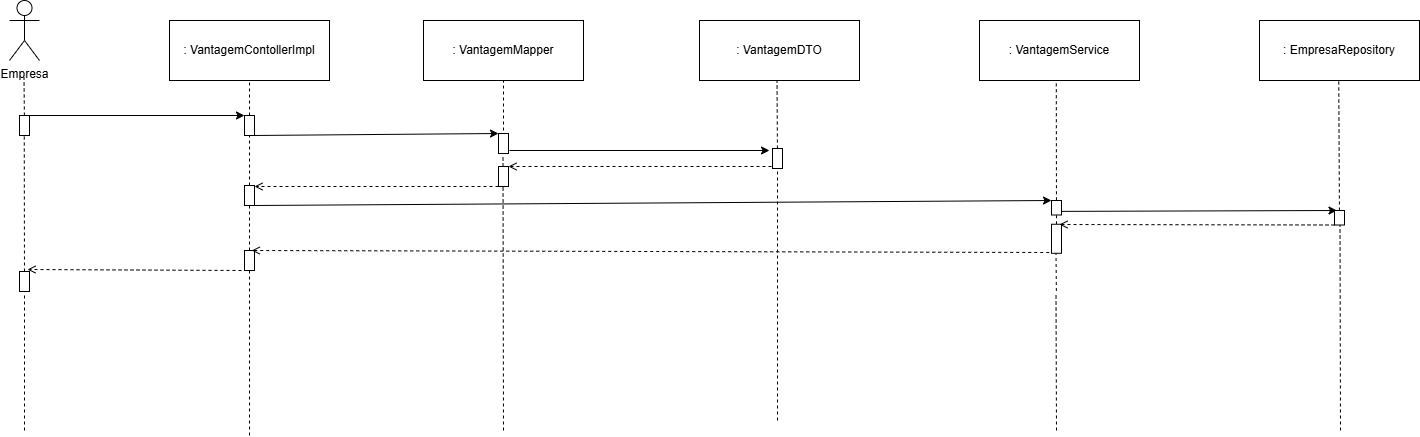

The diagram above was exported from draw.io. Its source (the exported page's mxGraphModel, read from the mxfile embedded in the PNG):
<mxGraphModel dx="1485" dy="449" grid="1" gridSize="10" guides="1" tooltips="1" connect="1" arrows="1" fold="1" page="1" pageScale="1" pageWidth="827" pageHeight="1169" math="0" shadow="0">
  <root>
    <mxCell id="0" />
    <mxCell id="1" parent="0" />
    <mxCell id="AmSuElLBUNQXtNKi8sxR-1" value=": VantagemContollerImpl" style="rounded=0;whiteSpace=wrap;html=1;" parent="1" vertex="1">
      <mxGeometry x="160" y="30" width="160" height="60" as="geometry" />
    </mxCell>
    <mxCell id="AmSuElLBUNQXtNKi8sxR-2" value="&lt;div&gt;Empresa&lt;/div&gt;" style="shape=umlActor;verticalLabelPosition=bottom;verticalAlign=top;html=1;outlineConnect=0;" parent="1" vertex="1">
      <mxGeometry y="10" width="30" height="60" as="geometry" />
    </mxCell>
    <mxCell id="AmSuElLBUNQXtNKi8sxR-6" value="" style="endArrow=none;dashed=1;html=1;rounded=0;entryX=0.5;entryY=1;entryDx=0;entryDy=0;" parent="1" source="AmSuElLBUNQXtNKi8sxR-13" target="AmSuElLBUNQXtNKi8sxR-1" edge="1">
      <mxGeometry width="50" height="50" relative="1" as="geometry">
        <mxPoint x="240" y="588" as="sourcePoint" />
        <mxPoint x="330" y="190" as="targetPoint" />
      </mxGeometry>
    </mxCell>
    <mxCell id="AmSuElLBUNQXtNKi8sxR-7" value="" style="endArrow=none;dashed=1;html=1;rounded=0;entryX=0.5;entryY=1;entryDx=0;entryDy=0;" parent="1" source="AmSuElLBUNQXtNKi8sxR-8" edge="1">
      <mxGeometry width="50" height="50" relative="1" as="geometry">
        <mxPoint x="14.5" y="585" as="sourcePoint" />
        <mxPoint x="14.5" y="87" as="targetPoint" />
      </mxGeometry>
    </mxCell>
    <mxCell id="AmSuElLBUNQXtNKi8sxR-11" value="" style="endArrow=none;dashed=1;html=1;rounded=0;entryX=0.5;entryY=1;entryDx=0;entryDy=0;" parent="1" source="AmSuElLBUNQXtNKi8sxR-66" edge="1">
      <mxGeometry width="50" height="50" relative="1" as="geometry">
        <mxPoint x="19.25" y="585" as="sourcePoint" />
        <mxPoint x="14.75" y="135" as="targetPoint" />
      </mxGeometry>
    </mxCell>
    <mxCell id="AmSuElLBUNQXtNKi8sxR-8" value="" style="rounded=0;whiteSpace=wrap;html=1;rotation=90;" parent="1" vertex="1">
      <mxGeometry x="5" y="130" width="20" height="10" as="geometry" />
    </mxCell>
    <mxCell id="AmSuElLBUNQXtNKi8sxR-12" value="" style="endArrow=classic;html=1;rounded=0;exitX=0;exitY=0;exitDx=0;exitDy=0;entryX=0;entryY=1;entryDx=0;entryDy=0;" parent="1" source="AmSuElLBUNQXtNKi8sxR-8" target="AmSuElLBUNQXtNKi8sxR-13" edge="1">
      <mxGeometry width="50" height="50" relative="1" as="geometry">
        <mxPoint x="280" y="200" as="sourcePoint" />
        <mxPoint x="230" y="125" as="targetPoint" />
      </mxGeometry>
    </mxCell>
    <mxCell id="AmSuElLBUNQXtNKi8sxR-14" value="" style="endArrow=none;dashed=1;html=1;rounded=0;entryX=0.5;entryY=1;entryDx=0;entryDy=0;" parent="1" source="AmSuElLBUNQXtNKi8sxR-32" edge="1">
      <mxGeometry width="50" height="50" relative="1" as="geometry">
        <mxPoint x="245" y="588" as="sourcePoint" />
        <mxPoint x="240" y="135" as="targetPoint" />
      </mxGeometry>
    </mxCell>
    <mxCell id="AmSuElLBUNQXtNKi8sxR-13" value="" style="rounded=0;whiteSpace=wrap;html=1;rotation=90;" parent="1" vertex="1">
      <mxGeometry x="230" y="130" width="20" height="10" as="geometry" />
    </mxCell>
    <mxCell id="AmSuElLBUNQXtNKi8sxR-15" value=": VantagemMapper" style="rounded=0;whiteSpace=wrap;html=1;" parent="1" vertex="1">
      <mxGeometry x="414" y="30" width="160" height="60" as="geometry" />
    </mxCell>
    <mxCell id="AmSuElLBUNQXtNKi8sxR-16" value="" style="endArrow=none;dashed=1;html=1;rounded=0;entryX=0.5;entryY=1;entryDx=0;entryDy=0;" parent="1" edge="1">
      <mxGeometry width="50" height="50" relative="1" as="geometry">
        <mxPoint x="494" y="440" as="sourcePoint" />
        <mxPoint x="493.5" y="165" as="targetPoint" />
      </mxGeometry>
    </mxCell>
    <mxCell id="AmSuElLBUNQXtNKi8sxR-17" value="" style="rounded=0;whiteSpace=wrap;html=1;rotation=90;" parent="1" vertex="1">
      <mxGeometry x="484" y="148" width="20" height="10" as="geometry" />
    </mxCell>
    <mxCell id="AmSuElLBUNQXtNKi8sxR-18" value="" style="endArrow=classic;html=1;rounded=0;exitX=1;exitY=0.25;exitDx=0;exitDy=0;entryX=0;entryY=1;entryDx=0;entryDy=0;" parent="1" source="AmSuElLBUNQXtNKi8sxR-13" target="AmSuElLBUNQXtNKi8sxR-17" edge="1">
      <mxGeometry width="50" height="50" relative="1" as="geometry">
        <mxPoint x="350" y="160" as="sourcePoint" />
        <mxPoint x="565" y="160" as="targetPoint" />
      </mxGeometry>
    </mxCell>
    <mxCell id="AmSuElLBUNQXtNKi8sxR-19" value="" style="endArrow=none;dashed=1;html=1;rounded=0;entryX=0.5;entryY=1;entryDx=0;entryDy=0;" parent="1" target="AmSuElLBUNQXtNKi8sxR-15" edge="1">
      <mxGeometry width="50" height="50" relative="1" as="geometry">
        <mxPoint x="494" y="140" as="sourcePoint" />
        <mxPoint x="570" y="170" as="targetPoint" />
      </mxGeometry>
    </mxCell>
    <mxCell id="AmSuElLBUNQXtNKi8sxR-20" value=": VantagemDTO" style="rounded=0;whiteSpace=wrap;html=1;" parent="1" vertex="1">
      <mxGeometry x="690" y="30" width="160" height="60" as="geometry" />
    </mxCell>
    <mxCell id="AmSuElLBUNQXtNKi8sxR-21" value=": VantagemService" style="rounded=0;whiteSpace=wrap;html=1;" parent="1" vertex="1">
      <mxGeometry x="970" y="30" width="160" height="60" as="geometry" />
    </mxCell>
    <mxCell id="AmSuElLBUNQXtNKi8sxR-23" value="" style="endArrow=none;dashed=1;html=1;rounded=0;entryX=0.5;entryY=1;entryDx=0;entryDy=0;" parent="1" source="AmSuElLBUNQXtNKi8sxR-24" edge="1">
      <mxGeometry width="50" height="50" relative="1" as="geometry">
        <mxPoint x="770" y="610" as="sourcePoint" />
        <mxPoint x="767.5" y="90" as="targetPoint" />
      </mxGeometry>
    </mxCell>
    <mxCell id="AmSuElLBUNQXtNKi8sxR-25" value="" style="endArrow=none;dashed=1;html=1;rounded=0;entryX=0.5;entryY=1;entryDx=0;entryDy=0;" parent="1" edge="1">
      <mxGeometry width="50" height="50" relative="1" as="geometry">
        <mxPoint x="768" y="430" as="sourcePoint" />
        <mxPoint x="768" y="168" as="targetPoint" />
      </mxGeometry>
    </mxCell>
    <mxCell id="AmSuElLBUNQXtNKi8sxR-24" value="" style="rounded=0;whiteSpace=wrap;html=1;rotation=90;" parent="1" vertex="1">
      <mxGeometry x="758" y="163" width="20" height="10" as="geometry" />
    </mxCell>
    <mxCell id="AmSuElLBUNQXtNKi8sxR-26" value="" style="endArrow=classic;html=1;rounded=0;" parent="1" edge="1">
      <mxGeometry width="50" height="50" relative="1" as="geometry">
        <mxPoint x="500" y="160" as="sourcePoint" />
        <mxPoint x="760" y="160" as="targetPoint" />
      </mxGeometry>
    </mxCell>
    <mxCell id="AmSuElLBUNQXtNKi8sxR-27" value="" style="rounded=0;whiteSpace=wrap;html=1;rotation=90;" parent="1" vertex="1">
      <mxGeometry x="484" y="181" width="20" height="10" as="geometry" />
    </mxCell>
    <mxCell id="AmSuElLBUNQXtNKi8sxR-28" value="" style="endArrow=open;html=1;rounded=0;dashed=1;endFill=0;entryX=0;entryY=0;entryDx=0;entryDy=0;" parent="1" target="AmSuElLBUNQXtNKi8sxR-27" edge="1">
      <mxGeometry width="50" height="50" relative="1" as="geometry">
        <mxPoint x="762" y="176" as="sourcePoint" />
        <mxPoint x="502" y="176" as="targetPoint" />
      </mxGeometry>
    </mxCell>
    <mxCell id="AmSuElLBUNQXtNKi8sxR-33" value="" style="endArrow=none;dashed=1;html=1;rounded=0;entryX=0.5;entryY=1;entryDx=0;entryDy=0;" parent="1" source="AmSuElLBUNQXtNKi8sxR-63" edge="1">
      <mxGeometry width="50" height="50" relative="1" as="geometry">
        <mxPoint x="240" y="590" as="sourcePoint" />
        <mxPoint x="240" y="205" as="targetPoint" />
      </mxGeometry>
    </mxCell>
    <mxCell id="AmSuElLBUNQXtNKi8sxR-32" value="" style="rounded=0;whiteSpace=wrap;html=1;rotation=90;" parent="1" vertex="1">
      <mxGeometry x="230" y="200" width="20" height="10" as="geometry" />
    </mxCell>
    <mxCell id="AmSuElLBUNQXtNKi8sxR-34" value="" style="endArrow=open;html=1;rounded=0;dashed=1;endFill=0;exitX=1;exitY=1;exitDx=0;exitDy=0;" parent="1" source="AmSuElLBUNQXtNKi8sxR-27" edge="1">
      <mxGeometry width="50" height="50" relative="1" as="geometry">
        <mxPoint x="600" y="220" as="sourcePoint" />
        <mxPoint x="245" y="196" as="targetPoint" />
      </mxGeometry>
    </mxCell>
    <mxCell id="AmSuElLBUNQXtNKi8sxR-35" value="" style="endArrow=none;dashed=1;html=1;rounded=0;entryX=0.555;entryY=1.049;entryDx=0;entryDy=0;entryPerimeter=0;" parent="1" source="AmSuElLBUNQXtNKi8sxR-50" edge="1">
      <mxGeometry width="50" height="50" relative="1" as="geometry">
        <mxPoint x="1048" y="610" as="sourcePoint" />
        <mxPoint x="1046.7999999999997" y="92.93999999999994" as="targetPoint" />
      </mxGeometry>
    </mxCell>
    <mxCell id="AmSuElLBUNQXtNKi8sxR-36" value="" style="endArrow=classic;html=1;rounded=0;exitX=1;exitY=0;exitDx=0;exitDy=0;entryX=0;entryY=1;entryDx=0;entryDy=0;" parent="1" source="AmSuElLBUNQXtNKi8sxR-32" target="AmSuElLBUNQXtNKi8sxR-37" edge="1">
      <mxGeometry width="50" height="50" relative="1" as="geometry">
        <mxPoint x="590" y="190" as="sourcePoint" />
        <mxPoint x="1040" y="210" as="targetPoint" />
      </mxGeometry>
    </mxCell>
    <mxCell id="AmSuElLBUNQXtNKi8sxR-37" value="" style="rounded=0;whiteSpace=wrap;html=1;rotation=90;" parent="1" vertex="1">
      <mxGeometry x="1039.75" y="212.25" width="14.5" height="10" as="geometry" />
    </mxCell>
    <mxCell id="AmSuElLBUNQXtNKi8sxR-38" value=": EmpresaRepository" style="rounded=0;whiteSpace=wrap;html=1;" parent="1" vertex="1">
      <mxGeometry x="1250" y="30" width="160" height="60" as="geometry" />
    </mxCell>
    <mxCell id="AmSuElLBUNQXtNKi8sxR-39" value="" style="endArrow=none;dashed=1;html=1;rounded=0;entryX=0.555;entryY=1.049;entryDx=0;entryDy=0;entryPerimeter=0;" parent="1" source="AmSuElLBUNQXtNKi8sxR-48" edge="1">
      <mxGeometry width="50" height="50" relative="1" as="geometry">
        <mxPoint x="1330.4300000000003" y="607.0600000000001" as="sourcePoint" />
        <mxPoint x="1329.23" y="90" as="targetPoint" />
      </mxGeometry>
    </mxCell>
    <mxCell id="AmSuElLBUNQXtNKi8sxR-45" value="" style="endArrow=classic;html=1;rounded=0;exitX=0.75;exitY=0;exitDx=0;exitDy=0;entryX=0;entryY=0.75;entryDx=0;entryDy=0;" parent="1" source="AmSuElLBUNQXtNKi8sxR-37" target="AmSuElLBUNQXtNKi8sxR-48" edge="1">
      <mxGeometry width="50" height="50" relative="1" as="geometry">
        <mxPoint x="1190" y="200" as="sourcePoint" />
        <mxPoint x="1320" y="220" as="targetPoint" />
      </mxGeometry>
    </mxCell>
    <mxCell id="AmSuElLBUNQXtNKi8sxR-49" value="" style="endArrow=none;dashed=1;html=1;rounded=0;entryX=0.555;entryY=1.049;entryDx=0;entryDy=0;entryPerimeter=0;" parent="1" edge="1">
      <mxGeometry width="50" height="50" relative="1" as="geometry">
        <mxPoint x="1331" y="440" as="sourcePoint" />
        <mxPoint x="1330.5099999999998" y="228.04750000000013" as="targetPoint" />
      </mxGeometry>
    </mxCell>
    <mxCell id="AmSuElLBUNQXtNKi8sxR-48" value="" style="rounded=0;whiteSpace=wrap;html=1;rotation=90;" parent="1" vertex="1">
      <mxGeometry x="1322.75" y="222.25" width="14.5" height="10" as="geometry" />
    </mxCell>
    <mxCell id="AmSuElLBUNQXtNKi8sxR-51" value="" style="endArrow=none;dashed=1;html=1;rounded=0;entryX=0.555;entryY=1.049;entryDx=0;entryDy=0;entryPerimeter=0;" parent="1" edge="1">
      <mxGeometry width="50" height="50" relative="1" as="geometry">
        <mxPoint x="1046.8643786978892" y="300.48000000000025" as="sourcePoint" />
        <mxPoint x="1046.5049999999992" y="262.01715000000013" as="targetPoint" />
      </mxGeometry>
    </mxCell>
    <mxCell id="AmSuElLBUNQXtNKi8sxR-50" value="" style="rounded=0;whiteSpace=wrap;html=1;rotation=90;" parent="1" vertex="1">
      <mxGeometry x="1032.49" y="243.27" width="29.03" height="10" as="geometry" />
    </mxCell>
    <mxCell id="AmSuElLBUNQXtNKi8sxR-53" value="" style="endArrow=open;html=1;rounded=0;dashed=1;endFill=0;exitX=1;exitY=1;exitDx=0;exitDy=0;" parent="1" source="AmSuElLBUNQXtNKi8sxR-48" edge="1">
      <mxGeometry width="50" height="50" relative="1" as="geometry">
        <mxPoint x="1327.4999999999995" y="232.50000000000023" as="sourcePoint" />
        <mxPoint x="1050" y="234" as="targetPoint" />
      </mxGeometry>
    </mxCell>
    <mxCell id="AmSuElLBUNQXtNKi8sxR-62" value="" style="endArrow=none;dashed=1;html=1;rounded=0;entryX=0.555;entryY=1.049;entryDx=0;entryDy=0;entryPerimeter=0;" parent="1" edge="1">
      <mxGeometry width="50" height="50" relative="1" as="geometry">
        <mxPoint x="1047" y="440" as="sourcePoint" />
        <mxPoint x="1046.5099999999998" y="302.5916500000003" as="targetPoint" />
      </mxGeometry>
    </mxCell>
    <mxCell id="AmSuElLBUNQXtNKi8sxR-63" value="" style="rounded=0;whiteSpace=wrap;html=1;rotation=90;" parent="1" vertex="1">
      <mxGeometry x="230" y="265" width="20" height="10" as="geometry" />
    </mxCell>
    <mxCell id="AmSuElLBUNQXtNKi8sxR-65" value="" style="endArrow=open;html=1;rounded=0;dashed=1;endFill=0;exitX=1;exitY=1;exitDx=0;exitDy=0;entryX=0;entryY=0;entryDx=0;entryDy=0;" parent="1" edge="1">
      <mxGeometry width="50" height="50" relative="1" as="geometry">
        <mxPoint x="1039.75" y="262" as="sourcePoint" />
        <mxPoint x="242.25" y="260" as="targetPoint" />
      </mxGeometry>
    </mxCell>
    <mxCell id="AmSuElLBUNQXtNKi8sxR-67" value="" style="endArrow=none;dashed=1;html=1;rounded=0;entryX=0.5;entryY=1;entryDx=0;entryDy=0;" parent="1" edge="1">
      <mxGeometry width="50" height="50" relative="1" as="geometry">
        <mxPoint x="15" y="440" as="sourcePoint" />
        <mxPoint x="15" y="302" as="targetPoint" />
      </mxGeometry>
    </mxCell>
    <mxCell id="AmSuElLBUNQXtNKi8sxR-66" value="" style="rounded=0;whiteSpace=wrap;html=1;rotation=90;" parent="1" vertex="1">
      <mxGeometry x="5" y="286" width="20" height="10" as="geometry" />
    </mxCell>
    <mxCell id="AmSuElLBUNQXtNKi8sxR-68" value="" style="endArrow=open;html=1;rounded=0;dashed=1;endFill=0;exitX=1;exitY=1;exitDx=0;exitDy=0;" parent="1" edge="1">
      <mxGeometry width="50" height="50" relative="1" as="geometry">
        <mxPoint x="232" y="280" as="sourcePoint" />
        <mxPoint x="18" y="279" as="targetPoint" />
      </mxGeometry>
    </mxCell>
    <mxCell id="AmSuElLBUNQXtNKi8sxR-70" value="" style="endArrow=none;dashed=1;html=1;rounded=0;entryX=1;entryY=0.5;entryDx=0;entryDy=0;" parent="1" target="AmSuElLBUNQXtNKi8sxR-63" edge="1">
      <mxGeometry width="50" height="50" relative="1" as="geometry">
        <mxPoint x="240" y="445" as="sourcePoint" />
        <mxPoint x="240" y="379" as="targetPoint" />
      </mxGeometry>
    </mxCell>
  </root>
</mxGraphModel>